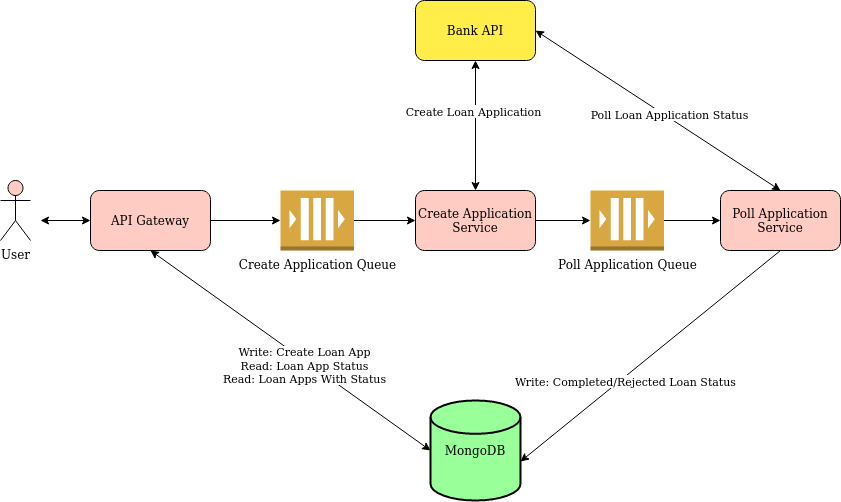

The diagram above was exported from draw.io. Its source (the exported page's mxGraphModel, read from the mxfile embedded in the PNG):
<mxGraphModel dx="2289" dy="1153" grid="1" gridSize="10" guides="1" tooltips="1" connect="1" arrows="1" fold="1" page="1" pageScale="1" pageWidth="827" pageHeight="1169" math="0" shadow="0">
  <root>
    <mxCell id="0" />
    <mxCell id="1" parent="0" />
    <mxCell id="MxTaFB8l6dfwFbMgrZPo-1" value="&lt;div&gt;Bank API&lt;/div&gt;" style="rounded=1;whiteSpace=wrap;html=1;fillColor=#FFED4A;" vertex="1" parent="1">
      <mxGeometry x="365" y="100" width="120" height="60" as="geometry" />
    </mxCell>
    <mxCell id="MxTaFB8l6dfwFbMgrZPo-17" style="edgeStyle=orthogonalEdgeStyle;rounded=0;orthogonalLoop=1;jettySize=auto;html=1;exitX=1;exitY=0.5;exitDx=0;exitDy=0;exitPerimeter=0;entryX=0;entryY=0.5;entryDx=0;entryDy=0;" edge="1" parent="1" source="MxTaFB8l6dfwFbMgrZPo-3" target="MxTaFB8l6dfwFbMgrZPo-9">
      <mxGeometry relative="1" as="geometry" />
    </mxCell>
    <mxCell id="MxTaFB8l6dfwFbMgrZPo-3" value="&lt;div&gt;Create Application Queue&lt;/div&gt;" style="outlineConnect=0;dashed=0;verticalLabelPosition=bottom;verticalAlign=top;align=center;html=1;shape=mxgraph.aws3.queue;fillColor=#D9A741;gradientColor=none;" vertex="1" parent="1">
      <mxGeometry x="230" y="290" width="73.5" height="60" as="geometry" />
    </mxCell>
    <mxCell id="MxTaFB8l6dfwFbMgrZPo-4" value="&lt;div&gt;MongoDB&lt;/div&gt;" style="strokeWidth=2;html=1;shape=mxgraph.flowchart.database;whiteSpace=wrap;fillColor=#99FF99;" vertex="1" parent="1">
      <mxGeometry x="380" y="500" width="90" height="100" as="geometry" />
    </mxCell>
    <mxCell id="MxTaFB8l6dfwFbMgrZPo-19" style="edgeStyle=orthogonalEdgeStyle;rounded=0;orthogonalLoop=1;jettySize=auto;html=1;exitX=1;exitY=0.5;exitDx=0;exitDy=0;exitPerimeter=0;entryX=0;entryY=0.5;entryDx=0;entryDy=0;" edge="1" parent="1" source="MxTaFB8l6dfwFbMgrZPo-5" target="MxTaFB8l6dfwFbMgrZPo-10">
      <mxGeometry relative="1" as="geometry" />
    </mxCell>
    <mxCell id="MxTaFB8l6dfwFbMgrZPo-5" value="&lt;div&gt;Poll Application Queue&lt;/div&gt;" style="outlineConnect=0;dashed=0;verticalLabelPosition=bottom;verticalAlign=top;align=center;html=1;shape=mxgraph.aws3.queue;fillColor=#D9A741;gradientColor=none;" vertex="1" parent="1">
      <mxGeometry x="540" y="290" width="73.5" height="60" as="geometry" />
    </mxCell>
    <mxCell id="MxTaFB8l6dfwFbMgrZPo-16" style="edgeStyle=orthogonalEdgeStyle;rounded=0;orthogonalLoop=1;jettySize=auto;html=1;exitX=1;exitY=0.5;exitDx=0;exitDy=0;entryX=0;entryY=0.5;entryDx=0;entryDy=0;entryPerimeter=0;" edge="1" parent="1" source="MxTaFB8l6dfwFbMgrZPo-8" target="MxTaFB8l6dfwFbMgrZPo-3">
      <mxGeometry relative="1" as="geometry" />
    </mxCell>
    <mxCell id="MxTaFB8l6dfwFbMgrZPo-8" value="&lt;div&gt;API Gateway&lt;/div&gt;" style="rounded=1;whiteSpace=wrap;html=1;fillColor=#FFCCC4;" vertex="1" parent="1">
      <mxGeometry x="40" y="290" width="120" height="60" as="geometry" />
    </mxCell>
    <mxCell id="MxTaFB8l6dfwFbMgrZPo-18" style="edgeStyle=orthogonalEdgeStyle;rounded=0;orthogonalLoop=1;jettySize=auto;html=1;exitX=1;exitY=0.5;exitDx=0;exitDy=0;entryX=0;entryY=0.5;entryDx=0;entryDy=0;entryPerimeter=0;" edge="1" parent="1" source="MxTaFB8l6dfwFbMgrZPo-9" target="MxTaFB8l6dfwFbMgrZPo-5">
      <mxGeometry relative="1" as="geometry" />
    </mxCell>
    <mxCell id="MxTaFB8l6dfwFbMgrZPo-9" value="Create Application Service" style="rounded=1;whiteSpace=wrap;html=1;fillColor=#FFCCC4;" vertex="1" parent="1">
      <mxGeometry x="365" y="290" width="120" height="60" as="geometry" />
    </mxCell>
    <mxCell id="MxTaFB8l6dfwFbMgrZPo-10" value="Poll Application Service" style="rounded=1;whiteSpace=wrap;html=1;fillColor=#FFCCC4;" vertex="1" parent="1">
      <mxGeometry x="670" y="290" width="120" height="60" as="geometry" />
    </mxCell>
    <mxCell id="MxTaFB8l6dfwFbMgrZPo-11" value="" style="endArrow=classic;startArrow=classic;html=1;rounded=0;exitX=0.5;exitY=1;exitDx=0;exitDy=0;entryX=0;entryY=0.5;entryDx=0;entryDy=0;entryPerimeter=0;" edge="1" parent="1" source="MxTaFB8l6dfwFbMgrZPo-8" target="MxTaFB8l6dfwFbMgrZPo-4">
      <mxGeometry width="50" height="50" relative="1" as="geometry">
        <mxPoint x="520" y="510" as="sourcePoint" />
        <mxPoint x="570" y="460" as="targetPoint" />
      </mxGeometry>
    </mxCell>
    <mxCell id="MxTaFB8l6dfwFbMgrZPo-12" value="&lt;div&gt;Write: Create Loan App&lt;br&gt;Read: Loan App Status&lt;/div&gt;&lt;div&gt;Read: Loan Apps With Status&lt;br&gt;&lt;/div&gt;" style="edgeLabel;html=1;align=center;verticalAlign=middle;resizable=0;points=[];" vertex="1" connectable="0" parent="MxTaFB8l6dfwFbMgrZPo-11">
      <mxGeometry x="0.1169" y="-4" relative="1" as="geometry">
        <mxPoint as="offset" />
      </mxGeometry>
    </mxCell>
    <mxCell id="MxTaFB8l6dfwFbMgrZPo-14" value="" style="endArrow=classic;startArrow=classic;html=1;rounded=0;entryX=0.5;entryY=1;entryDx=0;entryDy=0;" edge="1" parent="1" source="MxTaFB8l6dfwFbMgrZPo-9" target="MxTaFB8l6dfwFbMgrZPo-1">
      <mxGeometry width="50" height="50" relative="1" as="geometry">
        <mxPoint x="520" y="510" as="sourcePoint" />
        <mxPoint x="570" y="460" as="targetPoint" />
      </mxGeometry>
    </mxCell>
    <mxCell id="MxTaFB8l6dfwFbMgrZPo-15" value="Create Loan Application" style="edgeLabel;html=1;align=center;verticalAlign=middle;resizable=0;points=[];" vertex="1" connectable="0" parent="MxTaFB8l6dfwFbMgrZPo-14">
      <mxGeometry x="0.2308" y="3" relative="1" as="geometry">
        <mxPoint as="offset" />
      </mxGeometry>
    </mxCell>
    <mxCell id="MxTaFB8l6dfwFbMgrZPo-20" value="" style="endArrow=classic;startArrow=classic;html=1;rounded=0;entryX=0;entryY=0.5;entryDx=0;entryDy=0;" edge="1" parent="1" target="MxTaFB8l6dfwFbMgrZPo-8">
      <mxGeometry width="50" height="50" relative="1" as="geometry">
        <mxPoint x="-10" y="320" as="sourcePoint" />
        <mxPoint x="570" y="460" as="targetPoint" />
      </mxGeometry>
    </mxCell>
    <mxCell id="MxTaFB8l6dfwFbMgrZPo-21" value="User" style="shape=umlActor;verticalLabelPosition=bottom;verticalAlign=top;html=1;outlineConnect=0;fillColor=#FFCCC4;" vertex="1" parent="1">
      <mxGeometry x="-50" y="280" width="30" height="60" as="geometry" />
    </mxCell>
    <mxCell id="MxTaFB8l6dfwFbMgrZPo-25" value="" style="endArrow=classic;html=1;rounded=0;exitX=0.5;exitY=1;exitDx=0;exitDy=0;entryX=1;entryY=0.61;entryDx=0;entryDy=0;entryPerimeter=0;" edge="1" parent="1" source="MxTaFB8l6dfwFbMgrZPo-10" target="MxTaFB8l6dfwFbMgrZPo-4">
      <mxGeometry width="50" height="50" relative="1" as="geometry">
        <mxPoint x="520" y="510" as="sourcePoint" />
        <mxPoint x="570" y="460" as="targetPoint" />
      </mxGeometry>
    </mxCell>
    <mxCell id="MxTaFB8l6dfwFbMgrZPo-26" value="Write: Completed/Rejected Loan Status" style="edgeLabel;html=1;align=center;verticalAlign=middle;resizable=0;points=[];" vertex="1" connectable="0" parent="MxTaFB8l6dfwFbMgrZPo-25">
      <mxGeometry x="0.2166" y="3" relative="1" as="geometry">
        <mxPoint x="1" as="offset" />
      </mxGeometry>
    </mxCell>
    <mxCell id="MxTaFB8l6dfwFbMgrZPo-27" value="" style="endArrow=classic;startArrow=classic;html=1;rounded=0;entryX=0.5;entryY=0;entryDx=0;entryDy=0;exitX=1;exitY=0.5;exitDx=0;exitDy=0;" edge="1" parent="1" source="MxTaFB8l6dfwFbMgrZPo-1" target="MxTaFB8l6dfwFbMgrZPo-10">
      <mxGeometry width="50" height="50" relative="1" as="geometry">
        <mxPoint x="520" y="510" as="sourcePoint" />
        <mxPoint x="570" y="460" as="targetPoint" />
      </mxGeometry>
    </mxCell>
    <mxCell id="MxTaFB8l6dfwFbMgrZPo-28" value="Poll Loan Application Status" style="edgeLabel;html=1;align=center;verticalAlign=middle;resizable=0;points=[];" vertex="1" connectable="0" parent="MxTaFB8l6dfwFbMgrZPo-27">
      <mxGeometry x="0.0713" y="3" relative="1" as="geometry">
        <mxPoint as="offset" />
      </mxGeometry>
    </mxCell>
  </root>
</mxGraphModel>